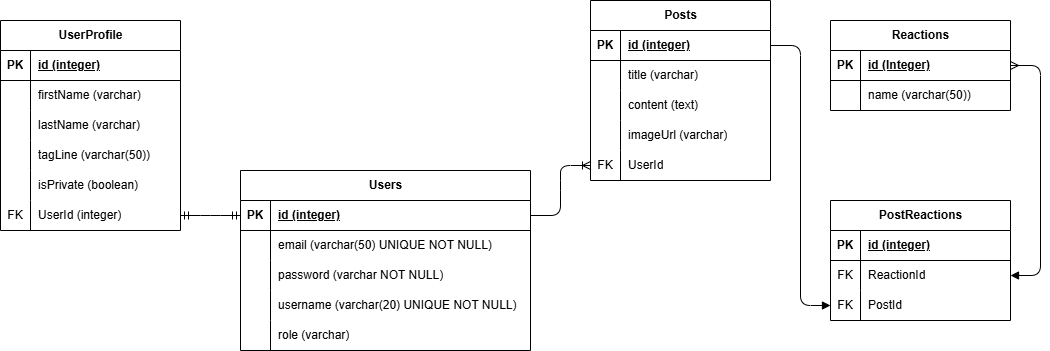

The diagram above was exported from draw.io. Its source (the exported page's mxGraphModel, read from the mxfile embedded in the PNG):
<mxGraphModel dx="1382" dy="363" grid="1" gridSize="10" guides="1" tooltips="1" connect="1" arrows="1" fold="1" page="1" pageScale="1" pageWidth="850" pageHeight="1100" math="0" shadow="0">
  <root>
    <mxCell id="0" />
    <mxCell id="1" parent="0" />
    <mxCell id="2" value="Users" style="shape=table;startSize=30;container=1;collapsible=1;childLayout=tableLayout;fixedRows=1;rowLines=0;fontStyle=1;align=center;resizeLast=1;html=1;" parent="1" vertex="1">
      <mxGeometry x="360" y="450" width="290" height="180" as="geometry" />
    </mxCell>
    <mxCell id="3" value="" style="shape=tableRow;horizontal=0;startSize=0;swimlaneHead=0;swimlaneBody=0;fillColor=none;collapsible=0;dropTarget=0;points=[[0,0.5],[1,0.5]];portConstraint=eastwest;top=0;left=0;right=0;bottom=1;" parent="2" vertex="1">
      <mxGeometry y="30" width="290" height="30" as="geometry" />
    </mxCell>
    <mxCell id="4" value="PK" style="shape=partialRectangle;connectable=0;fillColor=none;top=0;left=0;bottom=0;right=0;fontStyle=1;overflow=hidden;whiteSpace=wrap;html=1;" parent="3" vertex="1">
      <mxGeometry width="30" height="30" as="geometry">
        <mxRectangle width="30" height="30" as="alternateBounds" />
      </mxGeometry>
    </mxCell>
    <mxCell id="5" value="id (integer)" style="shape=partialRectangle;connectable=0;fillColor=none;top=0;left=0;bottom=0;right=0;align=left;spacingLeft=6;fontStyle=5;overflow=hidden;whiteSpace=wrap;html=1;" parent="3" vertex="1">
      <mxGeometry x="30" width="260" height="30" as="geometry">
        <mxRectangle width="260" height="30" as="alternateBounds" />
      </mxGeometry>
    </mxCell>
    <mxCell id="6" value="" style="shape=tableRow;horizontal=0;startSize=0;swimlaneHead=0;swimlaneBody=0;fillColor=none;collapsible=0;dropTarget=0;points=[[0,0.5],[1,0.5]];portConstraint=eastwest;top=0;left=0;right=0;bottom=0;" parent="2" vertex="1">
      <mxGeometry y="60" width="290" height="30" as="geometry" />
    </mxCell>
    <mxCell id="7" value="" style="shape=partialRectangle;connectable=0;fillColor=none;top=0;left=0;bottom=0;right=0;editable=1;overflow=hidden;whiteSpace=wrap;html=1;" parent="6" vertex="1">
      <mxGeometry width="30" height="30" as="geometry">
        <mxRectangle width="30" height="30" as="alternateBounds" />
      </mxGeometry>
    </mxCell>
    <mxCell id="8" value="email (varchar(50) UNIQUE NOT NULL)" style="shape=partialRectangle;connectable=0;fillColor=none;top=0;left=0;bottom=0;right=0;align=left;spacingLeft=6;overflow=hidden;whiteSpace=wrap;html=1;" parent="6" vertex="1">
      <mxGeometry x="30" width="260" height="30" as="geometry">
        <mxRectangle width="260" height="30" as="alternateBounds" />
      </mxGeometry>
    </mxCell>
    <mxCell id="9" value="" style="shape=tableRow;horizontal=0;startSize=0;swimlaneHead=0;swimlaneBody=0;fillColor=none;collapsible=0;dropTarget=0;points=[[0,0.5],[1,0.5]];portConstraint=eastwest;top=0;left=0;right=0;bottom=0;" parent="2" vertex="1">
      <mxGeometry y="90" width="290" height="30" as="geometry" />
    </mxCell>
    <mxCell id="10" value="" style="shape=partialRectangle;connectable=0;fillColor=none;top=0;left=0;bottom=0;right=0;editable=1;overflow=hidden;whiteSpace=wrap;html=1;" parent="9" vertex="1">
      <mxGeometry width="30" height="30" as="geometry">
        <mxRectangle width="30" height="30" as="alternateBounds" />
      </mxGeometry>
    </mxCell>
    <mxCell id="11" value="password (varchar NOT NULL)" style="shape=partialRectangle;connectable=0;fillColor=none;top=0;left=0;bottom=0;right=0;align=left;spacingLeft=6;overflow=hidden;whiteSpace=wrap;html=1;" parent="9" vertex="1">
      <mxGeometry x="30" width="260" height="30" as="geometry">
        <mxRectangle width="260" height="30" as="alternateBounds" />
      </mxGeometry>
    </mxCell>
    <mxCell id="12" value="" style="shape=tableRow;horizontal=0;startSize=0;swimlaneHead=0;swimlaneBody=0;fillColor=none;collapsible=0;dropTarget=0;points=[[0,0.5],[1,0.5]];portConstraint=eastwest;top=0;left=0;right=0;bottom=0;" parent="2" vertex="1">
      <mxGeometry y="120" width="290" height="30" as="geometry" />
    </mxCell>
    <mxCell id="13" value="" style="shape=partialRectangle;connectable=0;fillColor=none;top=0;left=0;bottom=0;right=0;editable=1;overflow=hidden;whiteSpace=wrap;html=1;" parent="12" vertex="1">
      <mxGeometry width="30" height="30" as="geometry">
        <mxRectangle width="30" height="30" as="alternateBounds" />
      </mxGeometry>
    </mxCell>
    <mxCell id="14" value="username (varchar(20) UNIQUE NOT NULL)" style="shape=partialRectangle;connectable=0;fillColor=none;top=0;left=0;bottom=0;right=0;align=left;spacingLeft=6;overflow=hidden;whiteSpace=wrap;html=1;" parent="12" vertex="1">
      <mxGeometry x="30" width="260" height="30" as="geometry">
        <mxRectangle width="260" height="30" as="alternateBounds" />
      </mxGeometry>
    </mxCell>
    <mxCell id="15" value="" style="shape=tableRow;horizontal=0;startSize=0;swimlaneHead=0;swimlaneBody=0;fillColor=none;collapsible=0;dropTarget=0;points=[[0,0.5],[1,0.5]];portConstraint=eastwest;top=0;left=0;right=0;bottom=0;" parent="2" vertex="1">
      <mxGeometry y="150" width="290" height="30" as="geometry" />
    </mxCell>
    <mxCell id="16" value="" style="shape=partialRectangle;connectable=0;fillColor=none;top=0;left=0;bottom=0;right=0;editable=1;overflow=hidden;whiteSpace=wrap;html=1;" parent="15" vertex="1">
      <mxGeometry width="30" height="30" as="geometry">
        <mxRectangle width="30" height="30" as="alternateBounds" />
      </mxGeometry>
    </mxCell>
    <mxCell id="17" value="role (varchar)" style="shape=partialRectangle;connectable=0;fillColor=none;top=0;left=0;bottom=0;right=0;align=left;spacingLeft=6;overflow=hidden;whiteSpace=wrap;html=1;" parent="15" vertex="1">
      <mxGeometry x="30" width="260" height="30" as="geometry">
        <mxRectangle width="260" height="30" as="alternateBounds" />
      </mxGeometry>
    </mxCell>
    <mxCell id="18" value="Posts" style="shape=table;startSize=30;container=1;collapsible=1;childLayout=tableLayout;fixedRows=1;rowLines=0;fontStyle=1;align=center;resizeLast=1;html=1;" parent="1" vertex="1">
      <mxGeometry x="710" y="280" width="180" height="180" as="geometry" />
    </mxCell>
    <mxCell id="19" value="" style="shape=tableRow;horizontal=0;startSize=0;swimlaneHead=0;swimlaneBody=0;fillColor=none;collapsible=0;dropTarget=0;points=[[0,0.5],[1,0.5]];portConstraint=eastwest;top=0;left=0;right=0;bottom=1;" parent="18" vertex="1">
      <mxGeometry y="30" width="180" height="30" as="geometry" />
    </mxCell>
    <mxCell id="20" value="PK" style="shape=partialRectangle;connectable=0;fillColor=none;top=0;left=0;bottom=0;right=0;fontStyle=1;overflow=hidden;whiteSpace=wrap;html=1;" parent="19" vertex="1">
      <mxGeometry width="30" height="30" as="geometry">
        <mxRectangle width="30" height="30" as="alternateBounds" />
      </mxGeometry>
    </mxCell>
    <mxCell id="21" value="id (integer)" style="shape=partialRectangle;connectable=0;fillColor=none;top=0;left=0;bottom=0;right=0;align=left;spacingLeft=6;fontStyle=5;overflow=hidden;whiteSpace=wrap;html=1;" parent="19" vertex="1">
      <mxGeometry x="30" width="150" height="30" as="geometry">
        <mxRectangle width="150" height="30" as="alternateBounds" />
      </mxGeometry>
    </mxCell>
    <mxCell id="22" value="" style="shape=tableRow;horizontal=0;startSize=0;swimlaneHead=0;swimlaneBody=0;fillColor=none;collapsible=0;dropTarget=0;points=[[0,0.5],[1,0.5]];portConstraint=eastwest;top=0;left=0;right=0;bottom=0;" parent="18" vertex="1">
      <mxGeometry y="60" width="180" height="30" as="geometry" />
    </mxCell>
    <mxCell id="23" value="" style="shape=partialRectangle;connectable=0;fillColor=none;top=0;left=0;bottom=0;right=0;editable=1;overflow=hidden;whiteSpace=wrap;html=1;" parent="22" vertex="1">
      <mxGeometry width="30" height="30" as="geometry">
        <mxRectangle width="30" height="30" as="alternateBounds" />
      </mxGeometry>
    </mxCell>
    <mxCell id="24" value="title (varchar)" style="shape=partialRectangle;connectable=0;fillColor=none;top=0;left=0;bottom=0;right=0;align=left;spacingLeft=6;overflow=hidden;whiteSpace=wrap;html=1;" parent="22" vertex="1">
      <mxGeometry x="30" width="150" height="30" as="geometry">
        <mxRectangle width="150" height="30" as="alternateBounds" />
      </mxGeometry>
    </mxCell>
    <mxCell id="25" value="" style="shape=tableRow;horizontal=0;startSize=0;swimlaneHead=0;swimlaneBody=0;fillColor=none;collapsible=0;dropTarget=0;points=[[0,0.5],[1,0.5]];portConstraint=eastwest;top=0;left=0;right=0;bottom=0;" parent="18" vertex="1">
      <mxGeometry y="90" width="180" height="30" as="geometry" />
    </mxCell>
    <mxCell id="26" value="" style="shape=partialRectangle;connectable=0;fillColor=none;top=0;left=0;bottom=0;right=0;editable=1;overflow=hidden;whiteSpace=wrap;html=1;" parent="25" vertex="1">
      <mxGeometry width="30" height="30" as="geometry">
        <mxRectangle width="30" height="30" as="alternateBounds" />
      </mxGeometry>
    </mxCell>
    <mxCell id="27" value="content (text)" style="shape=partialRectangle;connectable=0;fillColor=none;top=0;left=0;bottom=0;right=0;align=left;spacingLeft=6;overflow=hidden;whiteSpace=wrap;html=1;" parent="25" vertex="1">
      <mxGeometry x="30" width="150" height="30" as="geometry">
        <mxRectangle width="150" height="30" as="alternateBounds" />
      </mxGeometry>
    </mxCell>
    <mxCell id="28" value="" style="shape=tableRow;horizontal=0;startSize=0;swimlaneHead=0;swimlaneBody=0;fillColor=none;collapsible=0;dropTarget=0;points=[[0,0.5],[1,0.5]];portConstraint=eastwest;top=0;left=0;right=0;bottom=0;" parent="18" vertex="1">
      <mxGeometry y="120" width="180" height="30" as="geometry" />
    </mxCell>
    <mxCell id="29" value="" style="shape=partialRectangle;connectable=0;fillColor=none;top=0;left=0;bottom=0;right=0;editable=1;overflow=hidden;whiteSpace=wrap;html=1;" parent="28" vertex="1">
      <mxGeometry width="30" height="30" as="geometry">
        <mxRectangle width="30" height="30" as="alternateBounds" />
      </mxGeometry>
    </mxCell>
    <mxCell id="30" value="imageUrl (varchar)" style="shape=partialRectangle;connectable=0;fillColor=none;top=0;left=0;bottom=0;right=0;align=left;spacingLeft=6;overflow=hidden;whiteSpace=wrap;html=1;" parent="28" vertex="1">
      <mxGeometry x="30" width="150" height="30" as="geometry">
        <mxRectangle width="150" height="30" as="alternateBounds" />
      </mxGeometry>
    </mxCell>
    <mxCell id="38" value="" style="shape=tableRow;horizontal=0;startSize=0;swimlaneHead=0;swimlaneBody=0;fillColor=none;collapsible=0;dropTarget=0;points=[[0,0.5],[1,0.5]];portConstraint=eastwest;top=0;left=0;right=0;bottom=0;" parent="18" vertex="1">
      <mxGeometry y="150" width="180" height="30" as="geometry" />
    </mxCell>
    <mxCell id="39" value="FK" style="shape=partialRectangle;connectable=0;fillColor=none;top=0;left=0;bottom=0;right=0;editable=1;overflow=hidden;whiteSpace=wrap;html=1;" parent="38" vertex="1">
      <mxGeometry width="30" height="30" as="geometry">
        <mxRectangle width="30" height="30" as="alternateBounds" />
      </mxGeometry>
    </mxCell>
    <mxCell id="40" value="UserId" style="shape=partialRectangle;connectable=0;fillColor=none;top=0;left=0;bottom=0;right=0;align=left;spacingLeft=6;overflow=hidden;whiteSpace=wrap;html=1;" parent="38" vertex="1">
      <mxGeometry x="30" width="150" height="30" as="geometry">
        <mxRectangle width="150" height="30" as="alternateBounds" />
      </mxGeometry>
    </mxCell>
    <mxCell id="44" value="Reactions" style="shape=table;startSize=30;container=1;collapsible=1;childLayout=tableLayout;fixedRows=1;rowLines=0;fontStyle=1;align=center;resizeLast=1;html=1;" parent="1" vertex="1">
      <mxGeometry x="950" y="300" width="180" height="90" as="geometry" />
    </mxCell>
    <mxCell id="45" value="" style="shape=tableRow;horizontal=0;startSize=0;swimlaneHead=0;swimlaneBody=0;fillColor=none;collapsible=0;dropTarget=0;points=[[0,0.5],[1,0.5]];portConstraint=eastwest;top=0;left=0;right=0;bottom=1;" parent="44" vertex="1">
      <mxGeometry y="30" width="180" height="30" as="geometry" />
    </mxCell>
    <mxCell id="46" value="PK" style="shape=partialRectangle;connectable=0;fillColor=none;top=0;left=0;bottom=0;right=0;fontStyle=1;overflow=hidden;whiteSpace=wrap;html=1;" parent="45" vertex="1">
      <mxGeometry width="30" height="30" as="geometry">
        <mxRectangle width="30" height="30" as="alternateBounds" />
      </mxGeometry>
    </mxCell>
    <mxCell id="47" value="id (Integer)" style="shape=partialRectangle;connectable=0;fillColor=none;top=0;left=0;bottom=0;right=0;align=left;spacingLeft=6;fontStyle=5;overflow=hidden;whiteSpace=wrap;html=1;" parent="45" vertex="1">
      <mxGeometry x="30" width="150" height="30" as="geometry">
        <mxRectangle width="150" height="30" as="alternateBounds" />
      </mxGeometry>
    </mxCell>
    <mxCell id="48" value="" style="shape=tableRow;horizontal=0;startSize=0;swimlaneHead=0;swimlaneBody=0;fillColor=none;collapsible=0;dropTarget=0;points=[[0,0.5],[1,0.5]];portConstraint=eastwest;top=0;left=0;right=0;bottom=0;" parent="44" vertex="1">
      <mxGeometry y="60" width="180" height="30" as="geometry" />
    </mxCell>
    <mxCell id="49" value="" style="shape=partialRectangle;connectable=0;fillColor=none;top=0;left=0;bottom=0;right=0;editable=1;overflow=hidden;whiteSpace=wrap;html=1;" parent="48" vertex="1">
      <mxGeometry width="30" height="30" as="geometry">
        <mxRectangle width="30" height="30" as="alternateBounds" />
      </mxGeometry>
    </mxCell>
    <mxCell id="50" value="name (varchar(50))" style="shape=partialRectangle;connectable=0;fillColor=none;top=0;left=0;bottom=0;right=0;align=left;spacingLeft=6;overflow=hidden;whiteSpace=wrap;html=1;" parent="48" vertex="1">
      <mxGeometry x="30" width="150" height="30" as="geometry">
        <mxRectangle width="150" height="30" as="alternateBounds" />
      </mxGeometry>
    </mxCell>
    <mxCell id="61" value="UserProfile" style="shape=table;startSize=30;container=1;collapsible=1;childLayout=tableLayout;fixedRows=1;rowLines=0;fontStyle=1;align=center;resizeLast=1;html=1;" parent="1" vertex="1">
      <mxGeometry x="120" y="300" width="180" height="210" as="geometry" />
    </mxCell>
    <mxCell id="62" value="" style="shape=tableRow;horizontal=0;startSize=0;swimlaneHead=0;swimlaneBody=0;fillColor=none;collapsible=0;dropTarget=0;points=[[0,0.5],[1,0.5]];portConstraint=eastwest;top=0;left=0;right=0;bottom=1;" parent="61" vertex="1">
      <mxGeometry y="30" width="180" height="30" as="geometry" />
    </mxCell>
    <mxCell id="63" value="PK" style="shape=partialRectangle;connectable=0;fillColor=none;top=0;left=0;bottom=0;right=0;fontStyle=1;overflow=hidden;whiteSpace=wrap;html=1;" parent="62" vertex="1">
      <mxGeometry width="30" height="30" as="geometry">
        <mxRectangle width="30" height="30" as="alternateBounds" />
      </mxGeometry>
    </mxCell>
    <mxCell id="64" value="id (integer)" style="shape=partialRectangle;connectable=0;fillColor=none;top=0;left=0;bottom=0;right=0;align=left;spacingLeft=6;fontStyle=5;overflow=hidden;whiteSpace=wrap;html=1;" parent="62" vertex="1">
      <mxGeometry x="30" width="150" height="30" as="geometry">
        <mxRectangle width="150" height="30" as="alternateBounds" />
      </mxGeometry>
    </mxCell>
    <mxCell id="65" value="" style="shape=tableRow;horizontal=0;startSize=0;swimlaneHead=0;swimlaneBody=0;fillColor=none;collapsible=0;dropTarget=0;points=[[0,0.5],[1,0.5]];portConstraint=eastwest;top=0;left=0;right=0;bottom=0;" parent="61" vertex="1">
      <mxGeometry y="60" width="180" height="30" as="geometry" />
    </mxCell>
    <mxCell id="66" value="" style="shape=partialRectangle;connectable=0;fillColor=none;top=0;left=0;bottom=0;right=0;editable=1;overflow=hidden;whiteSpace=wrap;html=1;" parent="65" vertex="1">
      <mxGeometry width="30" height="30" as="geometry">
        <mxRectangle width="30" height="30" as="alternateBounds" />
      </mxGeometry>
    </mxCell>
    <mxCell id="67" value="firstName (varchar)" style="shape=partialRectangle;connectable=0;fillColor=none;top=0;left=0;bottom=0;right=0;align=left;spacingLeft=6;overflow=hidden;whiteSpace=wrap;html=1;" parent="65" vertex="1">
      <mxGeometry x="30" width="150" height="30" as="geometry">
        <mxRectangle width="150" height="30" as="alternateBounds" />
      </mxGeometry>
    </mxCell>
    <mxCell id="68" value="" style="shape=tableRow;horizontal=0;startSize=0;swimlaneHead=0;swimlaneBody=0;fillColor=none;collapsible=0;dropTarget=0;points=[[0,0.5],[1,0.5]];portConstraint=eastwest;top=0;left=0;right=0;bottom=0;" parent="61" vertex="1">
      <mxGeometry y="90" width="180" height="30" as="geometry" />
    </mxCell>
    <mxCell id="69" value="" style="shape=partialRectangle;connectable=0;fillColor=none;top=0;left=0;bottom=0;right=0;editable=1;overflow=hidden;whiteSpace=wrap;html=1;" parent="68" vertex="1">
      <mxGeometry width="30" height="30" as="geometry">
        <mxRectangle width="30" height="30" as="alternateBounds" />
      </mxGeometry>
    </mxCell>
    <mxCell id="70" value="lastName (varchar)" style="shape=partialRectangle;connectable=0;fillColor=none;top=0;left=0;bottom=0;right=0;align=left;spacingLeft=6;overflow=hidden;whiteSpace=wrap;html=1;" parent="68" vertex="1">
      <mxGeometry x="30" width="150" height="30" as="geometry">
        <mxRectangle width="150" height="30" as="alternateBounds" />
      </mxGeometry>
    </mxCell>
    <mxCell id="71" value="" style="shape=tableRow;horizontal=0;startSize=0;swimlaneHead=0;swimlaneBody=0;fillColor=none;collapsible=0;dropTarget=0;points=[[0,0.5],[1,0.5]];portConstraint=eastwest;top=0;left=0;right=0;bottom=0;" parent="61" vertex="1">
      <mxGeometry y="120" width="180" height="30" as="geometry" />
    </mxCell>
    <mxCell id="72" value="" style="shape=partialRectangle;connectable=0;fillColor=none;top=0;left=0;bottom=0;right=0;editable=1;overflow=hidden;whiteSpace=wrap;html=1;" parent="71" vertex="1">
      <mxGeometry width="30" height="30" as="geometry">
        <mxRectangle width="30" height="30" as="alternateBounds" />
      </mxGeometry>
    </mxCell>
    <mxCell id="73" value="tagLine (varchar(50))" style="shape=partialRectangle;connectable=0;fillColor=none;top=0;left=0;bottom=0;right=0;align=left;spacingLeft=6;overflow=hidden;whiteSpace=wrap;html=1;" parent="71" vertex="1">
      <mxGeometry x="30" width="150" height="30" as="geometry">
        <mxRectangle width="150" height="30" as="alternateBounds" />
      </mxGeometry>
    </mxCell>
    <mxCell id="74" value="" style="shape=tableRow;horizontal=0;startSize=0;swimlaneHead=0;swimlaneBody=0;fillColor=none;collapsible=0;dropTarget=0;points=[[0,0.5],[1,0.5]];portConstraint=eastwest;top=0;left=0;right=0;bottom=0;" parent="61" vertex="1">
      <mxGeometry y="150" width="180" height="30" as="geometry" />
    </mxCell>
    <mxCell id="75" value="" style="shape=partialRectangle;connectable=0;fillColor=none;top=0;left=0;bottom=0;right=0;editable=1;overflow=hidden;whiteSpace=wrap;html=1;" parent="74" vertex="1">
      <mxGeometry width="30" height="30" as="geometry">
        <mxRectangle width="30" height="30" as="alternateBounds" />
      </mxGeometry>
    </mxCell>
    <mxCell id="76" value="isPrivate (boolean)" style="shape=partialRectangle;connectable=0;fillColor=none;top=0;left=0;bottom=0;right=0;align=left;spacingLeft=6;overflow=hidden;whiteSpace=wrap;html=1;" parent="74" vertex="1">
      <mxGeometry x="30" width="150" height="30" as="geometry">
        <mxRectangle width="150" height="30" as="alternateBounds" />
      </mxGeometry>
    </mxCell>
    <mxCell id="84" value="" style="shape=tableRow;horizontal=0;startSize=0;swimlaneHead=0;swimlaneBody=0;fillColor=none;collapsible=0;dropTarget=0;points=[[0,0.5],[1,0.5]];portConstraint=eastwest;top=0;left=0;right=0;bottom=0;" parent="61" vertex="1">
      <mxGeometry y="180" width="180" height="30" as="geometry" />
    </mxCell>
    <mxCell id="85" value="FK" style="shape=partialRectangle;connectable=0;fillColor=none;top=0;left=0;bottom=0;right=0;editable=1;overflow=hidden;whiteSpace=wrap;html=1;" parent="84" vertex="1">
      <mxGeometry width="30" height="30" as="geometry">
        <mxRectangle width="30" height="30" as="alternateBounds" />
      </mxGeometry>
    </mxCell>
    <mxCell id="86" value="UserId (integer)" style="shape=partialRectangle;connectable=0;fillColor=none;top=0;left=0;bottom=0;right=0;align=left;spacingLeft=6;overflow=hidden;whiteSpace=wrap;html=1;" parent="84" vertex="1">
      <mxGeometry x="30" width="150" height="30" as="geometry">
        <mxRectangle width="150" height="30" as="alternateBounds" />
      </mxGeometry>
    </mxCell>
    <mxCell id="90" value="PostReactions" style="shape=table;startSize=30;container=1;collapsible=1;childLayout=tableLayout;fixedRows=1;rowLines=0;fontStyle=1;align=center;resizeLast=1;html=1;" vertex="1" parent="1">
      <mxGeometry x="950" y="480" width="180" height="120" as="geometry" />
    </mxCell>
    <mxCell id="91" value="" style="shape=tableRow;horizontal=0;startSize=0;swimlaneHead=0;swimlaneBody=0;fillColor=none;collapsible=0;dropTarget=0;points=[[0,0.5],[1,0.5]];portConstraint=eastwest;top=0;left=0;right=0;bottom=1;" vertex="1" parent="90">
      <mxGeometry y="30" width="180" height="30" as="geometry" />
    </mxCell>
    <mxCell id="92" value="PK" style="shape=partialRectangle;connectable=0;fillColor=none;top=0;left=0;bottom=0;right=0;fontStyle=1;overflow=hidden;whiteSpace=wrap;html=1;" vertex="1" parent="91">
      <mxGeometry width="30" height="30" as="geometry">
        <mxRectangle width="30" height="30" as="alternateBounds" />
      </mxGeometry>
    </mxCell>
    <mxCell id="93" value="id (integer)" style="shape=partialRectangle;connectable=0;fillColor=none;top=0;left=0;bottom=0;right=0;align=left;spacingLeft=6;fontStyle=5;overflow=hidden;whiteSpace=wrap;html=1;" vertex="1" parent="91">
      <mxGeometry x="30" width="150" height="30" as="geometry">
        <mxRectangle width="150" height="30" as="alternateBounds" />
      </mxGeometry>
    </mxCell>
    <mxCell id="94" value="" style="shape=tableRow;horizontal=0;startSize=0;swimlaneHead=0;swimlaneBody=0;fillColor=none;collapsible=0;dropTarget=0;points=[[0,0.5],[1,0.5]];portConstraint=eastwest;top=0;left=0;right=0;bottom=0;" vertex="1" parent="90">
      <mxGeometry y="60" width="180" height="30" as="geometry" />
    </mxCell>
    <mxCell id="95" value="FK" style="shape=partialRectangle;connectable=0;fillColor=none;top=0;left=0;bottom=0;right=0;editable=1;overflow=hidden;whiteSpace=wrap;html=1;" vertex="1" parent="94">
      <mxGeometry width="30" height="30" as="geometry">
        <mxRectangle width="30" height="30" as="alternateBounds" />
      </mxGeometry>
    </mxCell>
    <mxCell id="96" value="ReactionId" style="shape=partialRectangle;connectable=0;fillColor=none;top=0;left=0;bottom=0;right=0;align=left;spacingLeft=6;overflow=hidden;whiteSpace=wrap;html=1;" vertex="1" parent="94">
      <mxGeometry x="30" width="150" height="30" as="geometry">
        <mxRectangle width="150" height="30" as="alternateBounds" />
      </mxGeometry>
    </mxCell>
    <mxCell id="100" value="" style="shape=tableRow;horizontal=0;startSize=0;swimlaneHead=0;swimlaneBody=0;fillColor=none;collapsible=0;dropTarget=0;points=[[0,0.5],[1,0.5]];portConstraint=eastwest;top=0;left=0;right=0;bottom=0;" vertex="1" parent="90">
      <mxGeometry y="90" width="180" height="30" as="geometry" />
    </mxCell>
    <mxCell id="101" value="FK" style="shape=partialRectangle;connectable=0;fillColor=none;top=0;left=0;bottom=0;right=0;editable=1;overflow=hidden;whiteSpace=wrap;html=1;" vertex="1" parent="100">
      <mxGeometry width="30" height="30" as="geometry">
        <mxRectangle width="30" height="30" as="alternateBounds" />
      </mxGeometry>
    </mxCell>
    <mxCell id="102" value="PostId" style="shape=partialRectangle;connectable=0;fillColor=none;top=0;left=0;bottom=0;right=0;align=left;spacingLeft=6;overflow=hidden;whiteSpace=wrap;html=1;" vertex="1" parent="100">
      <mxGeometry x="30" width="150" height="30" as="geometry">
        <mxRectangle width="150" height="30" as="alternateBounds" />
      </mxGeometry>
    </mxCell>
    <mxCell id="103" value="" style="edgeStyle=entityRelationEdgeStyle;fontSize=12;html=1;endArrow=ERmany;entryX=1;entryY=0.5;entryDx=0;entryDy=0;exitX=1;exitY=0.5;exitDx=0;exitDy=0;startArrow=block;startFill=1;" edge="1" parent="1" source="94" target="45">
      <mxGeometry width="100" height="100" relative="1" as="geometry">
        <mxPoint x="460" y="650" as="sourcePoint" />
        <mxPoint x="560" y="550" as="targetPoint" />
      </mxGeometry>
    </mxCell>
    <mxCell id="104" value="" style="edgeStyle=entityRelationEdgeStyle;fontSize=12;html=1;endArrow=none;entryX=1;entryY=0.5;entryDx=0;entryDy=0;exitX=0;exitY=0.5;exitDx=0;exitDy=0;endFill=0;startArrow=block;startFill=1;" edge="1" parent="1" source="100" target="19">
      <mxGeometry width="100" height="100" relative="1" as="geometry">
        <mxPoint x="830" y="480" as="sourcePoint" />
        <mxPoint x="930" y="380" as="targetPoint" />
      </mxGeometry>
    </mxCell>
    <mxCell id="105" value="" style="edgeStyle=entityRelationEdgeStyle;fontSize=12;html=1;endArrow=ERmandOne;startArrow=ERmandOne;entryX=1;entryY=0.5;entryDx=0;entryDy=0;exitX=0;exitY=0.5;exitDx=0;exitDy=0;" edge="1" parent="1" source="3" target="84">
      <mxGeometry width="100" height="100" relative="1" as="geometry">
        <mxPoint x="550" y="490" as="sourcePoint" />
        <mxPoint x="650" y="390" as="targetPoint" />
        <Array as="points">
          <mxPoint x="360" y="440" />
          <mxPoint x="360" y="440" />
        </Array>
      </mxGeometry>
    </mxCell>
    <mxCell id="106" value="" style="edgeStyle=entityRelationEdgeStyle;fontSize=12;html=1;endArrow=ERoneToMany;entryX=0;entryY=0.5;entryDx=0;entryDy=0;exitX=1;exitY=0.5;exitDx=0;exitDy=0;" edge="1" parent="1" source="3" target="38">
      <mxGeometry width="100" height="100" relative="1" as="geometry">
        <mxPoint x="560" y="480" as="sourcePoint" />
        <mxPoint x="660" y="380" as="targetPoint" />
      </mxGeometry>
    </mxCell>
  </root>
</mxGraphModel>